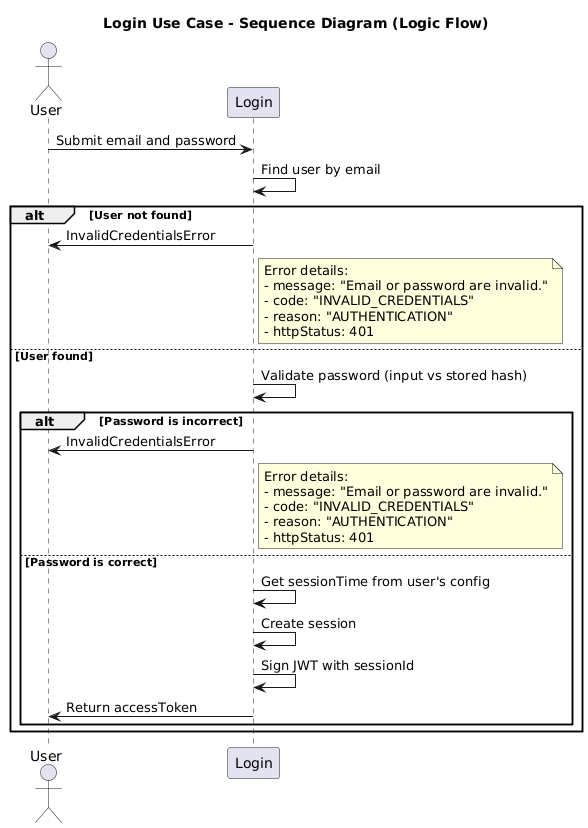

The diagram above was rendered by PlantUML. Its source (embedded in the PNG):
@startuml
title Login Use Case - Sequence Diagram (Logic Flow)

actor User
participant "Login"

User -> "Login": Submit email and password

"Login" -> "Login": Find user by email

alt User not found
    "Login" -> User: InvalidCredentialsError
    note right of "Login"
      Error details:
      - message: "Email or password are invalid."
      - code: "INVALID_CREDENTIALS"
      - reason: "AUTHENTICATION"
      - httpStatus: 401
    end note
else User found
    "Login" -> "Login": Validate password (input vs stored hash)

    alt Password is incorrect
        "Login" -> User: InvalidCredentialsError
        note right of "Login"
          Error details:
          - message: "Email or password are invalid."
          - code: "INVALID_CREDENTIALS"
          - reason: "AUTHENTICATION"
          - httpStatus: 401
        end note
    else Password is correct
        "Login" -> "Login": Get sessionTime from user's config
        "Login" -> "Login": Create session
        "Login" -> "Login": Sign JWT with sessionId
        "Login" -> User: Return accessToken
    end
end
@enduml